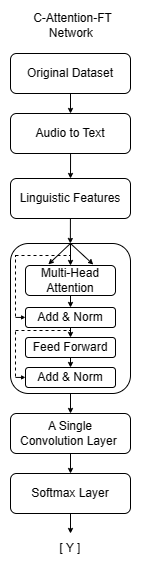

The diagram above was exported from draw.io. Its source (the exported page's mxGraphModel, read from the mxfile embedded in the PNG):
<mxGraphModel dx="792" dy="450" grid="1" gridSize="5" guides="1" tooltips="1" connect="1" arrows="1" fold="1" page="1" pageScale="1" pageWidth="850" pageHeight="1100" math="0" shadow="0">
  <root>
    <mxCell id="0" />
    <mxCell id="1" parent="0" />
    <mxCell id="fNpgqSkOD1qEARz_g1ho-31" value="Audio to Text" style="rounded=1;whiteSpace=wrap;html=1;glass=0;" vertex="1" parent="1">
      <mxGeometry x="360" y="160" width="120" height="40" as="geometry" />
    </mxCell>
    <mxCell id="fNpgqSkOD1qEARz_g1ho-32" value="Original Dataset" style="rounded=1;whiteSpace=wrap;html=1;" vertex="1" parent="1">
      <mxGeometry x="360" y="100" width="120" height="40" as="geometry" />
    </mxCell>
    <mxCell id="fNpgqSkOD1qEARz_g1ho-33" value="" style="endArrow=classic;html=1;rounded=0;startSize=3;endSize=3;" edge="1" parent="1">
      <mxGeometry width="50" height="50" relative="1" as="geometry">
        <mxPoint x="420" y="140" as="sourcePoint" />
        <mxPoint x="420" y="160" as="targetPoint" />
      </mxGeometry>
    </mxCell>
    <mxCell id="fNpgqSkOD1qEARz_g1ho-34" value="" style="rounded=1;whiteSpace=wrap;html=1;strokeWidth=1;" vertex="1" parent="1">
      <mxGeometry x="360" y="290" width="120" height="150" as="geometry" />
    </mxCell>
    <mxCell id="fNpgqSkOD1qEARz_g1ho-35" value="Multi-Head&lt;br&gt;Attention" style="rounded=1;whiteSpace=wrap;html=1;" vertex="1" parent="1">
      <mxGeometry x="375" y="312" width="90" height="30" as="geometry" />
    </mxCell>
    <mxCell id="fNpgqSkOD1qEARz_g1ho-36" value="Add &amp;amp; Norm" style="rounded=1;whiteSpace=wrap;html=1;" vertex="1" parent="1">
      <mxGeometry x="375" y="354" width="90" height="20" as="geometry" />
    </mxCell>
    <mxCell id="fNpgqSkOD1qEARz_g1ho-37" value="Feed Forward" style="rounded=1;whiteSpace=wrap;html=1;" vertex="1" parent="1">
      <mxGeometry x="375" y="384" width="90" height="20" as="geometry" />
    </mxCell>
    <mxCell id="fNpgqSkOD1qEARz_g1ho-38" value="Add &amp;amp; Norm" style="rounded=1;whiteSpace=wrap;html=1;" vertex="1" parent="1">
      <mxGeometry x="375" y="414" width="90" height="20" as="geometry" />
    </mxCell>
    <mxCell id="fNpgqSkOD1qEARz_g1ho-40" value="A Single &lt;br&gt;Convolution Layer&amp;nbsp;" style="rounded=1;whiteSpace=wrap;html=1;glass=0;" vertex="1" parent="1">
      <mxGeometry x="360" y="460" width="120" height="40" as="geometry" />
    </mxCell>
    <mxCell id="fNpgqSkOD1qEARz_g1ho-41" value="Softmax Layer" style="rounded=1;whiteSpace=wrap;html=1;glass=0;" vertex="1" parent="1">
      <mxGeometry x="360" y="520" width="120" height="40" as="geometry" />
    </mxCell>
    <mxCell id="fNpgqSkOD1qEARz_g1ho-42" value="" style="endArrow=classic;html=1;rounded=0;startSize=3;endSize=3;" edge="1" parent="1">
      <mxGeometry width="50" height="50" relative="1" as="geometry">
        <mxPoint x="420.06" y="200" as="sourcePoint" />
        <mxPoint x="420" y="225" as="targetPoint" />
      </mxGeometry>
    </mxCell>
    <mxCell id="fNpgqSkOD1qEARz_g1ho-43" value="" style="endArrow=classic;html=1;rounded=0;startSize=3;endSize=3;entryX=0.5;entryY=0;entryDx=0;entryDy=0;" edge="1" parent="1" target="fNpgqSkOD1qEARz_g1ho-35">
      <mxGeometry width="50" height="50" relative="1" as="geometry">
        <mxPoint x="420" y="290" as="sourcePoint" />
        <mxPoint x="420" y="310" as="targetPoint" />
      </mxGeometry>
    </mxCell>
    <mxCell id="fNpgqSkOD1qEARz_g1ho-44" value="" style="endArrow=classic;html=1;rounded=0;exitX=0.5;exitY=1;exitDx=0;exitDy=0;entryX=0.254;entryY=-0.037;entryDx=0;entryDy=0;entryPerimeter=0;startSize=3;endSize=3;" edge="1" parent="1" target="fNpgqSkOD1qEARz_g1ho-35">
      <mxGeometry width="50" height="50" relative="1" as="geometry">
        <mxPoint x="419.92" y="290" as="sourcePoint" />
        <mxPoint x="419.92" y="330" as="targetPoint" />
      </mxGeometry>
    </mxCell>
    <mxCell id="fNpgqSkOD1qEARz_g1ho-45" value="" style="endArrow=classic;html=1;rounded=0;exitX=0.5;exitY=0;exitDx=0;exitDy=0;entryX=0.753;entryY=-0.033;entryDx=0;entryDy=0;entryPerimeter=0;startSize=3;endSize=3;" edge="1" parent="1" target="fNpgqSkOD1qEARz_g1ho-35">
      <mxGeometry width="50" height="50" relative="1" as="geometry">
        <mxPoint x="420" y="290" as="sourcePoint" />
        <mxPoint x="530" y="340" as="targetPoint" />
      </mxGeometry>
    </mxCell>
    <mxCell id="fNpgqSkOD1qEARz_g1ho-46" value="" style="endArrow=none;dashed=1;html=1;rounded=0;" edge="1" parent="1">
      <mxGeometry width="50" height="50" relative="1" as="geometry">
        <mxPoint x="365" y="302" as="sourcePoint" />
        <mxPoint x="420" y="302" as="targetPoint" />
      </mxGeometry>
    </mxCell>
    <mxCell id="fNpgqSkOD1qEARz_g1ho-47" value="" style="endArrow=none;dashed=1;html=1;rounded=0;" edge="1" parent="1">
      <mxGeometry width="50" height="50" relative="1" as="geometry">
        <mxPoint x="365" y="363" as="sourcePoint" />
        <mxPoint x="365" y="302" as="targetPoint" />
      </mxGeometry>
    </mxCell>
    <mxCell id="fNpgqSkOD1qEARz_g1ho-48" value="" style="endArrow=classic;html=1;rounded=0;startSize=3;endSize=2;" edge="1" parent="1">
      <mxGeometry width="50" height="50" relative="1" as="geometry">
        <mxPoint x="365" y="363.92" as="sourcePoint" />
        <mxPoint x="375" y="363.92" as="targetPoint" />
      </mxGeometry>
    </mxCell>
    <mxCell id="fNpgqSkOD1qEARz_g1ho-49" value="" style="endArrow=classic;html=1;rounded=0;startSize=3;endSize=3;entryX=0.5;entryY=0;entryDx=0;entryDy=0;" edge="1" parent="1" target="fNpgqSkOD1qEARz_g1ho-36">
      <mxGeometry width="50" height="50" relative="1" as="geometry">
        <mxPoint x="420" y="342" as="sourcePoint" />
        <mxPoint x="420" y="364" as="targetPoint" />
      </mxGeometry>
    </mxCell>
    <mxCell id="fNpgqSkOD1qEARz_g1ho-50" value="" style="endArrow=classic;html=1;rounded=0;startSize=3;endSize=3;entryX=0.5;entryY=0;entryDx=0;entryDy=0;" edge="1" parent="1" target="fNpgqSkOD1qEARz_g1ho-37">
      <mxGeometry width="50" height="50" relative="1" as="geometry">
        <mxPoint x="420" y="374" as="sourcePoint" />
        <mxPoint x="420" y="386" as="targetPoint" />
      </mxGeometry>
    </mxCell>
    <mxCell id="fNpgqSkOD1qEARz_g1ho-51" value="" style="endArrow=classic;html=1;rounded=0;startSize=3;endSize=3;entryX=0.5;entryY=0;entryDx=0;entryDy=0;" edge="1" parent="1">
      <mxGeometry width="50" height="50" relative="1" as="geometry">
        <mxPoint x="420" y="404" as="sourcePoint" />
        <mxPoint x="420" y="414" as="targetPoint" />
      </mxGeometry>
    </mxCell>
    <mxCell id="fNpgqSkOD1qEARz_g1ho-53" value="" style="endArrow=classic;html=1;rounded=0;startSize=3;endSize=3;entryX=0.5;entryY=0;entryDx=0;entryDy=0;" edge="1" parent="1" target="fNpgqSkOD1qEARz_g1ho-40">
      <mxGeometry width="50" height="50" relative="1" as="geometry">
        <mxPoint x="420" y="440" as="sourcePoint" />
        <mxPoint x="420" y="450" as="targetPoint" />
      </mxGeometry>
    </mxCell>
    <mxCell id="fNpgqSkOD1qEARz_g1ho-54" value="" style="endArrow=classic;html=1;rounded=0;startSize=3;endSize=3;" edge="1" parent="1">
      <mxGeometry width="50" height="50" relative="1" as="geometry">
        <mxPoint x="420" y="500" as="sourcePoint" />
        <mxPoint x="420" y="520" as="targetPoint" />
      </mxGeometry>
    </mxCell>
    <mxCell id="fNpgqSkOD1qEARz_g1ho-55" value="" style="endArrow=none;dashed=1;html=1;rounded=0;" edge="1" parent="1">
      <mxGeometry width="50" height="50" relative="1" as="geometry">
        <mxPoint x="365" y="377" as="sourcePoint" />
        <mxPoint x="420" y="377" as="targetPoint" />
      </mxGeometry>
    </mxCell>
    <mxCell id="fNpgqSkOD1qEARz_g1ho-56" value="" style="endArrow=none;dashed=1;html=1;rounded=0;" edge="1" parent="1">
      <mxGeometry width="50" height="50" relative="1" as="geometry">
        <mxPoint x="365" y="423" as="sourcePoint" />
        <mxPoint x="365" y="376" as="targetPoint" />
      </mxGeometry>
    </mxCell>
    <mxCell id="fNpgqSkOD1qEARz_g1ho-57" value="" style="endArrow=classic;html=1;rounded=0;startSize=3;endSize=2;" edge="1" parent="1">
      <mxGeometry width="50" height="50" relative="1" as="geometry">
        <mxPoint x="365" y="423.92" as="sourcePoint" />
        <mxPoint x="375" y="423.92" as="targetPoint" />
      </mxGeometry>
    </mxCell>
    <mxCell id="fNpgqSkOD1qEARz_g1ho-58" value="" style="endArrow=classic;html=1;rounded=0;startSize=3;endSize=3;" edge="1" parent="1">
      <mxGeometry width="50" height="50" relative="1" as="geometry">
        <mxPoint x="420" y="560" as="sourcePoint" />
        <mxPoint x="420" y="580" as="targetPoint" />
      </mxGeometry>
    </mxCell>
    <mxCell id="fNpgqSkOD1qEARz_g1ho-59" value="[ Y ]" style="text;html=1;strokeColor=none;fillColor=none;align=center;verticalAlign=middle;whiteSpace=wrap;rounded=0;" vertex="1" parent="1">
      <mxGeometry x="390" y="580" width="60" height="30" as="geometry" />
    </mxCell>
    <mxCell id="fNpgqSkOD1qEARz_g1ho-60" value="C-Attention-FT Network&amp;nbsp;" style="text;html=1;strokeColor=none;fillColor=none;align=center;verticalAlign=middle;whiteSpace=wrap;rounded=0;" vertex="1" parent="1">
      <mxGeometry x="365" y="57" width="115" height="30" as="geometry" />
    </mxCell>
    <mxCell id="fNpgqSkOD1qEARz_g1ho-98" value="Linguistic Features" style="rounded=1;whiteSpace=wrap;html=1;glass=0;" vertex="1" parent="1">
      <mxGeometry x="360" y="225" width="120" height="40" as="geometry" />
    </mxCell>
    <mxCell id="fNpgqSkOD1qEARz_g1ho-99" value="" style="endArrow=classic;html=1;rounded=0;startSize=3;endSize=3;" edge="1" parent="1">
      <mxGeometry width="50" height="50" relative="1" as="geometry">
        <mxPoint x="419.92" y="265" as="sourcePoint" />
        <mxPoint x="419.86" y="290" as="targetPoint" />
      </mxGeometry>
    </mxCell>
  </root>
</mxGraphModel>